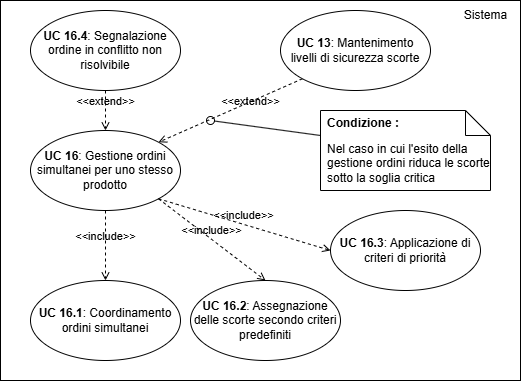

The diagram above was exported from draw.io. Its source (the exported page's mxGraphModel, read from the mxfile embedded in the PNG):
<mxGraphModel dx="1240" dy="540" grid="1" gridSize="10" guides="1" tooltips="1" connect="1" arrows="1" fold="1" page="1" pageScale="1" pageWidth="827" pageHeight="1169" math="0" shadow="0">
  <root>
    <mxCell id="0" />
    <mxCell id="1" parent="0" />
    <mxCell id="ryDzuqjesMGG8D_P2NUp-1" value="" style="rounded=0;whiteSpace=wrap;html=1;" parent="1" vertex="1">
      <mxGeometry x="190" y="190" width="520" height="380" as="geometry" />
    </mxCell>
    <mxCell id="ryDzuqjesMGG8D_P2NUp-2" value="&lt;b&gt;UC 16&lt;/b&gt;: Gestione ordini simultanei per uno stesso prodotto" style="ellipse;whiteSpace=wrap;html=1;" parent="1" vertex="1">
      <mxGeometry x="220" y="320" width="150" height="80" as="geometry" />
    </mxCell>
    <mxCell id="ryDzuqjesMGG8D_P2NUp-3" value="Sistema" style="text;html=1;align=center;verticalAlign=middle;resizable=0;points=[];autosize=1;strokeColor=none;fillColor=none;" parent="1" vertex="1">
      <mxGeometry x="640" y="190" width="70" height="30" as="geometry" />
    </mxCell>
    <mxCell id="ryDzuqjesMGG8D_P2NUp-4" value="&lt;b&gt;UC 16.3&lt;/b&gt;: Applicazione di criteri di priorità" style="ellipse;whiteSpace=wrap;html=1;" parent="1" vertex="1">
      <mxGeometry x="520" y="400" width="150" height="80" as="geometry" />
    </mxCell>
    <mxCell id="ryDzuqjesMGG8D_P2NUp-5" value="&lt;b&gt;UC 16.2&lt;/b&gt;: Assegnazione delle scorte secondo criteri predefiniti" style="ellipse;whiteSpace=wrap;html=1;" parent="1" vertex="1">
      <mxGeometry x="380" y="470" width="150" height="80" as="geometry" />
    </mxCell>
    <mxCell id="ryDzuqjesMGG8D_P2NUp-6" value="&lt;b&gt;UC 16.1&lt;/b&gt;: Coordinamento ordini simultanei" style="ellipse;whiteSpace=wrap;html=1;" parent="1" vertex="1">
      <mxGeometry x="220" y="470" width="150" height="80" as="geometry" />
    </mxCell>
    <mxCell id="ryDzuqjesMGG8D_P2NUp-7" value="&amp;lt;&amp;lt;include&amp;gt;&amp;gt;" style="html=1;verticalAlign=bottom;labelBackgroundColor=none;endArrow=open;endFill=0;dashed=1;rounded=0;exitX=0.5;exitY=1;exitDx=0;exitDy=0;entryX=0.5;entryY=0;entryDx=0;entryDy=0;" parent="1" source="ryDzuqjesMGG8D_P2NUp-2" target="ryDzuqjesMGG8D_P2NUp-6" edge="1">
      <mxGeometry width="160" relative="1" as="geometry">
        <mxPoint x="407" y="398" as="sourcePoint" />
        <mxPoint x="465" y="490" as="targetPoint" />
      </mxGeometry>
    </mxCell>
    <mxCell id="ryDzuqjesMGG8D_P2NUp-8" value="&amp;lt;&amp;lt;include&amp;gt;&amp;gt;" style="html=1;verticalAlign=bottom;labelBackgroundColor=none;endArrow=open;endFill=0;dashed=1;rounded=0;exitX=1;exitY=1;exitDx=0;exitDy=0;entryX=0.5;entryY=0;entryDx=0;entryDy=0;" parent="1" source="ryDzuqjesMGG8D_P2NUp-2" target="ryDzuqjesMGG8D_P2NUp-5" edge="1">
      <mxGeometry x="-0.0059" width="160" relative="1" as="geometry">
        <mxPoint x="440" y="420" as="sourcePoint" />
        <mxPoint x="422" y="487" as="targetPoint" />
        <mxPoint as="offset" />
      </mxGeometry>
    </mxCell>
    <mxCell id="ryDzuqjesMGG8D_P2NUp-9" value="&lt;b&gt;UC 16.4&lt;/b&gt;: Segnalazione ordine in conflitto non risolvibile" style="ellipse;whiteSpace=wrap;html=1;" parent="1" vertex="1">
      <mxGeometry x="220" y="200" width="150" height="80" as="geometry" />
    </mxCell>
    <mxCell id="ryDzuqjesMGG8D_P2NUp-10" value="&amp;lt;&amp;lt;extend&amp;gt;&amp;gt;" style="html=1;verticalAlign=bottom;labelBackgroundColor=none;endArrow=open;endFill=0;dashed=1;rounded=0;exitX=0.5;exitY=1;exitDx=0;exitDy=0;entryX=0.5;entryY=0;entryDx=0;entryDy=0;" parent="1" source="ryDzuqjesMGG8D_P2NUp-9" target="ryDzuqjesMGG8D_P2NUp-2" edge="1">
      <mxGeometry x="-0.0056" width="160" relative="1" as="geometry">
        <mxPoint x="429" y="370" as="sourcePoint" />
        <mxPoint x="397" y="332" as="targetPoint" />
        <mxPoint as="offset" />
      </mxGeometry>
    </mxCell>
    <mxCell id="ryDzuqjesMGG8D_P2NUp-11" value="&amp;lt;&amp;lt;extend&amp;gt;&amp;gt;" style="html=1;verticalAlign=bottom;labelBackgroundColor=none;endArrow=open;endFill=0;dashed=1;rounded=0;exitX=0;exitY=1;exitDx=0;exitDy=0;entryX=1;entryY=0;entryDx=0;entryDy=0;" parent="1" source="ryDzuqjesMGG8D_P2NUp-13" target="ryDzuqjesMGG8D_P2NUp-2" edge="1">
      <mxGeometry x="-0.2326" y="8" width="160" relative="1" as="geometry">
        <mxPoint x="269" y="275" as="sourcePoint" />
        <mxPoint x="354" y="330" as="targetPoint" />
        <mxPoint as="offset" />
      </mxGeometry>
    </mxCell>
    <mxCell id="ryDzuqjesMGG8D_P2NUp-12" value="&amp;lt;&amp;lt;include&amp;gt;&amp;gt;" style="html=1;verticalAlign=bottom;labelBackgroundColor=none;endArrow=open;endFill=0;dashed=1;rounded=0;exitX=1;exitY=1;exitDx=0;exitDy=0;entryX=0;entryY=0.5;entryDx=0;entryDy=0;" parent="1" source="ryDzuqjesMGG8D_P2NUp-2" target="ryDzuqjesMGG8D_P2NUp-4" edge="1">
      <mxGeometry x="-0.0059" width="160" relative="1" as="geometry">
        <mxPoint x="354" y="410" as="sourcePoint" />
        <mxPoint x="445" y="490" as="targetPoint" />
        <mxPoint as="offset" />
      </mxGeometry>
    </mxCell>
    <mxCell id="ryDzuqjesMGG8D_P2NUp-13" value="&lt;b&gt;UC 13&lt;/b&gt;: Mantenimento&lt;div&gt;livelli di sicurezza scorte&lt;/div&gt;" style="ellipse;whiteSpace=wrap;html=1;" parent="1" vertex="1">
      <mxGeometry x="470" y="200" width="150" height="80" as="geometry" />
    </mxCell>
    <mxCell id="bf_6v-HLgfHtO0Y5rVww-1" value="Nel caso in cui l'esito della gestione ordini riduca le scorte sotto la soglia critica" style="shape=note2;boundedLbl=1;whiteSpace=wrap;html=1;size=25;verticalAlign=top;align=left;spacingLeft=5;" parent="1" vertex="1">
      <mxGeometry x="510" y="300" width="170" height="80" as="geometry" />
    </mxCell>
    <mxCell id="bf_6v-HLgfHtO0Y5rVww-2" value="&lt;b&gt;Condizione :&lt;/b&gt;" style="resizeWidth=1;part=1;strokeColor=none;fillColor=none;align=left;spacingLeft=5;whiteSpace=wrap;html=1;" parent="bf_6v-HLgfHtO0Y5rVww-1" vertex="1">
      <mxGeometry width="170" height="25" relative="1" as="geometry" />
    </mxCell>
    <mxCell id="bf_6v-HLgfHtO0Y5rVww-3" style="edgeStyle=orthogonalEdgeStyle;rounded=0;orthogonalLoop=1;jettySize=auto;html=1;exitX=0.5;exitY=1;exitDx=0;exitDy=0;" parent="bf_6v-HLgfHtO0Y5rVww-1" source="bf_6v-HLgfHtO0Y5rVww-2" target="bf_6v-HLgfHtO0Y5rVww-2" edge="1">
      <mxGeometry relative="1" as="geometry" />
    </mxCell>
    <mxCell id="kVGNjEzx6UCmzbws-36D-1" value="" style="html=1;verticalAlign=bottom;labelBackgroundColor=none;endArrow=oval;endFill=0;endSize=8;rounded=0;exitX=0;exitY=1;exitDx=0;exitDy=0;" parent="1" source="bf_6v-HLgfHtO0Y5rVww-2" edge="1">
      <mxGeometry width="160" relative="1" as="geometry">
        <mxPoint x="300" y="190" as="sourcePoint" />
        <mxPoint x="400" y="310" as="targetPoint" />
      </mxGeometry>
    </mxCell>
  </root>
</mxGraphModel>